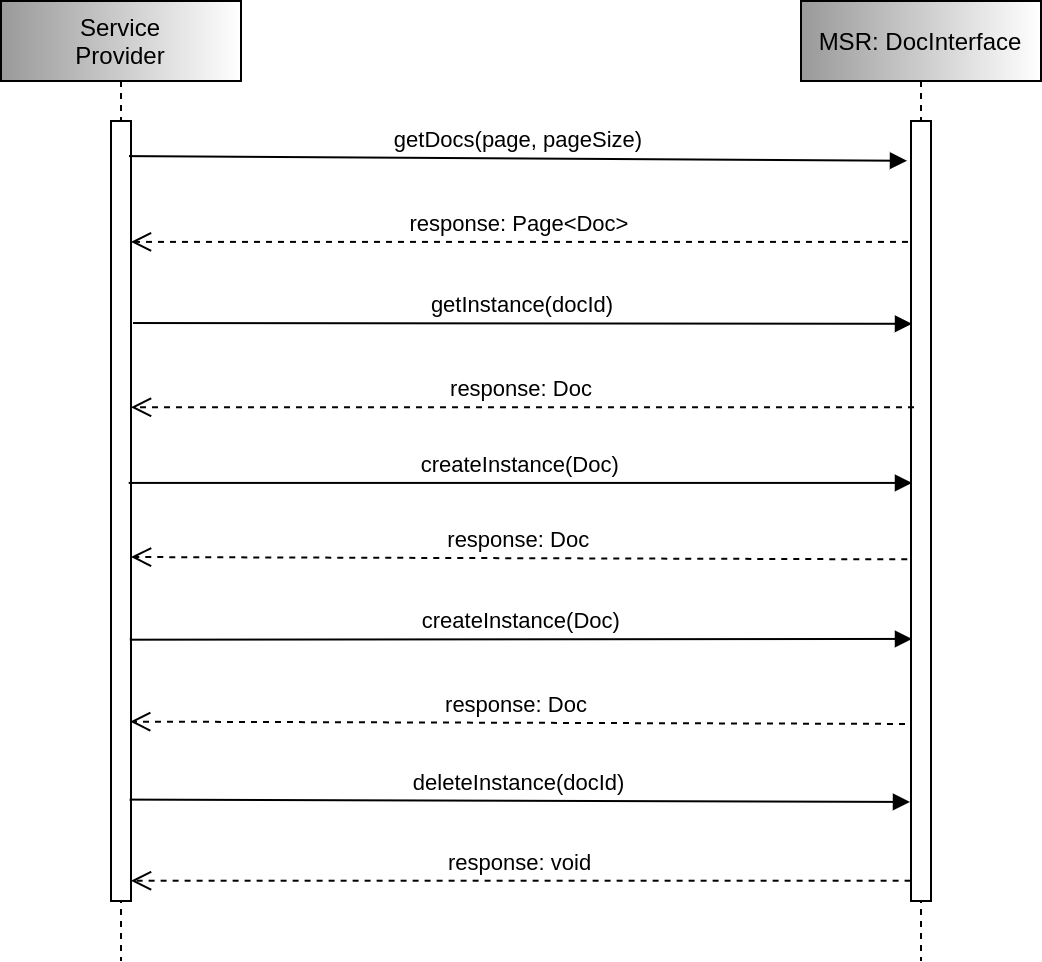

The diagram above was exported from draw.io. Its source (the exported page's mxGraphModel, read from the mxfile embedded in the PNG):
<mxGraphModel dx="1422" dy="901" grid="1" gridSize="10" guides="1" tooltips="1" connect="1" arrows="1" fold="1" page="1" pageScale="1" pageWidth="850" pageHeight="1100" math="0" shadow="0">
  <root>
    <mxCell id="0" />
    <mxCell id="1" parent="0" />
    <mxCell id="3nuBFxr9cyL0pnOWT2aG-1" value="Service&#10;Provider" style="shape=umlLifeline;perimeter=lifelinePerimeter;container=1;collapsible=0;recursiveResize=0;rounded=0;shadow=0;strokeWidth=1;fillColor=#999999;gradientColor=#ffffff;gradientDirection=east;" parent="1" vertex="1">
      <mxGeometry x="160" y="160" width="120" height="480" as="geometry" />
    </mxCell>
    <mxCell id="3nuBFxr9cyL0pnOWT2aG-2" value="" style="points=[];perimeter=orthogonalPerimeter;rounded=0;shadow=0;strokeWidth=1;" parent="3nuBFxr9cyL0pnOWT2aG-1" vertex="1">
      <mxGeometry x="55" y="60" width="10" height="390" as="geometry" />
    </mxCell>
    <mxCell id="3nuBFxr9cyL0pnOWT2aG-5" value="MSR: DocInterface" style="shape=umlLifeline;perimeter=lifelinePerimeter;container=1;collapsible=0;recursiveResize=0;rounded=0;shadow=0;strokeWidth=1;fillColor=#999999;gradientColor=#ffffff;gradientDirection=east;" parent="1" vertex="1">
      <mxGeometry x="560" y="160" width="120" height="480" as="geometry" />
    </mxCell>
    <mxCell id="3nuBFxr9cyL0pnOWT2aG-6" value="" style="points=[];perimeter=orthogonalPerimeter;rounded=0;shadow=0;strokeWidth=1;" parent="3nuBFxr9cyL0pnOWT2aG-5" vertex="1">
      <mxGeometry x="55" y="60" width="10" height="390" as="geometry" />
    </mxCell>
    <mxCell id="3nuBFxr9cyL0pnOWT2aG-7" value="response: Page&lt;Doc&gt;" style="verticalAlign=bottom;endArrow=open;dashed=1;endSize=8;shadow=0;strokeWidth=1;exitX=-0.15;exitY=0.155;exitDx=0;exitDy=0;exitPerimeter=0;" parent="1" source="3nuBFxr9cyL0pnOWT2aG-6" target="3nuBFxr9cyL0pnOWT2aG-2" edge="1">
      <mxGeometry relative="1" as="geometry">
        <mxPoint x="395" y="316" as="targetPoint" />
        <mxPoint x="610" y="280" as="sourcePoint" />
      </mxGeometry>
    </mxCell>
    <mxCell id="3nuBFxr9cyL0pnOWT2aG-8" value="getDocs(page, pageSize)" style="verticalAlign=bottom;endArrow=block;entryX=-0.2;entryY=0.051;shadow=0;strokeWidth=1;exitX=0.9;exitY=0.045;exitDx=0;exitDy=0;exitPerimeter=0;entryDx=0;entryDy=0;entryPerimeter=0;" parent="1" source="3nuBFxr9cyL0pnOWT2aG-2" target="3nuBFxr9cyL0pnOWT2aG-6" edge="1">
      <mxGeometry relative="1" as="geometry">
        <mxPoint x="395" y="240" as="sourcePoint" />
      </mxGeometry>
    </mxCell>
    <mxCell id="sSjadjCYnUcikZdQNwA--2" value="response: Doc" style="verticalAlign=bottom;endArrow=open;dashed=1;endSize=8;shadow=0;strokeWidth=1;exitX=0.15;exitY=0.367;exitDx=0;exitDy=0;exitPerimeter=0;" parent="1" source="3nuBFxr9cyL0pnOWT2aG-6" target="3nuBFxr9cyL0pnOWT2aG-2" edge="1">
      <mxGeometry relative="1" as="geometry">
        <mxPoint x="230" y="350" as="targetPoint" />
        <mxPoint x="610" y="360" as="sourcePoint" />
      </mxGeometry>
    </mxCell>
    <mxCell id="sSjadjCYnUcikZdQNwA--3" value="getInstance(docId)" style="verticalAlign=bottom;endArrow=block;entryX=0.05;entryY=0.26;shadow=0;strokeWidth=1;exitX=1.1;exitY=0.259;exitDx=0;exitDy=0;exitPerimeter=0;entryDx=0;entryDy=0;entryPerimeter=0;" parent="1" source="3nuBFxr9cyL0pnOWT2aG-2" target="3nuBFxr9cyL0pnOWT2aG-6" edge="1">
      <mxGeometry relative="1" as="geometry">
        <mxPoint x="300" y="320" as="sourcePoint" />
        <mxPoint x="580" y="319.5000000000002" as="targetPoint" />
      </mxGeometry>
    </mxCell>
    <mxCell id="sSjadjCYnUcikZdQNwA--4" value="response: Doc" style="verticalAlign=bottom;endArrow=open;dashed=1;endSize=8;shadow=0;strokeWidth=1;exitX=-0.186;exitY=0.562;exitDx=0;exitDy=0;exitPerimeter=0;entryX=1;entryY=0.559;entryDx=0;entryDy=0;entryPerimeter=0;" parent="1" source="3nuBFxr9cyL0pnOWT2aG-6" target="3nuBFxr9cyL0pnOWT2aG-2" edge="1">
      <mxGeometry relative="1" as="geometry">
        <mxPoint x="294" y="441" as="targetPoint" />
        <mxPoint x="584.57" y="440.0000000000001" as="sourcePoint" />
      </mxGeometry>
    </mxCell>
    <mxCell id="sSjadjCYnUcikZdQNwA--5" value="createInstance(Doc)" style="verticalAlign=bottom;endArrow=block;shadow=0;strokeWidth=1;exitX=0.886;exitY=0.464;exitDx=0;exitDy=0;exitPerimeter=0;entryX=0.05;entryY=0.464;entryDx=0;entryDy=0;entryPerimeter=0;" parent="1" source="3nuBFxr9cyL0pnOWT2aG-2" target="3nuBFxr9cyL0pnOWT2aG-6" edge="1">
      <mxGeometry relative="1" as="geometry">
        <mxPoint x="230" y="400" as="sourcePoint" />
        <mxPoint x="610" y="400" as="targetPoint" />
      </mxGeometry>
    </mxCell>
    <mxCell id="sSjadjCYnUcikZdQNwA--6" value="response: Doc" style="verticalAlign=bottom;endArrow=open;dashed=1;endSize=8;shadow=0;strokeWidth=1;entryX=0.96;entryY=0.77;entryDx=0;entryDy=0;entryPerimeter=0;exitX=-0.3;exitY=0.773;exitDx=0;exitDy=0;exitPerimeter=0;" parent="1" source="3nuBFxr9cyL0pnOWT2aG-6" target="3nuBFxr9cyL0pnOWT2aG-2" edge="1">
      <mxGeometry relative="1" as="geometry">
        <mxPoint x="300" y="520" as="targetPoint" />
        <mxPoint x="610" y="520" as="sourcePoint" />
      </mxGeometry>
    </mxCell>
    <mxCell id="sSjadjCYnUcikZdQNwA--8" value="response: void" style="verticalAlign=bottom;endArrow=open;dashed=1;endSize=8;shadow=0;strokeWidth=1;exitX=-0.02;exitY=0.974;exitDx=0;exitDy=0;exitPerimeter=0;" parent="1" source="3nuBFxr9cyL0pnOWT2aG-6" target="3nuBFxr9cyL0pnOWT2aG-2" edge="1">
      <mxGeometry relative="1" as="geometry">
        <mxPoint x="298" y="599.8000000000002" as="targetPoint" />
        <mxPoint x="566.2900000000002" y="599.8000000000002" as="sourcePoint" />
      </mxGeometry>
    </mxCell>
    <mxCell id="sSjadjCYnUcikZdQNwA--9" value="deleteInstance(docId)" style="verticalAlign=bottom;endArrow=block;shadow=0;strokeWidth=1;exitX=0.933;exitY=0.87;exitDx=0;exitDy=0;exitPerimeter=0;entryX=-0.05;entryY=0.873;entryDx=0;entryDy=0;entryPerimeter=0;" parent="1" source="3nuBFxr9cyL0pnOWT2aG-2" target="3nuBFxr9cyL0pnOWT2aG-6" edge="1">
      <mxGeometry relative="1" as="geometry">
        <mxPoint x="290" y="560" as="sourcePoint" />
        <mxPoint x="610" y="559" as="targetPoint" />
      </mxGeometry>
    </mxCell>
    <mxCell id="sSjadjCYnUcikZdQNwA--10" value="createInstance(Doc)" style="verticalAlign=bottom;endArrow=block;shadow=0;strokeWidth=1;entryX=0.05;entryY=0.664;entryDx=0;entryDy=0;entryPerimeter=0;exitX=0.94;exitY=0.665;exitDx=0;exitDy=0;exitPerimeter=0;" parent="1" source="3nuBFxr9cyL0pnOWT2aG-2" target="3nuBFxr9cyL0pnOWT2aG-6" edge="1">
      <mxGeometry relative="1" as="geometry">
        <mxPoint x="310" y="480" as="sourcePoint" />
        <mxPoint x="560.8" y="479.99999999999994" as="targetPoint" />
      </mxGeometry>
    </mxCell>
  </root>
</mxGraphModel>